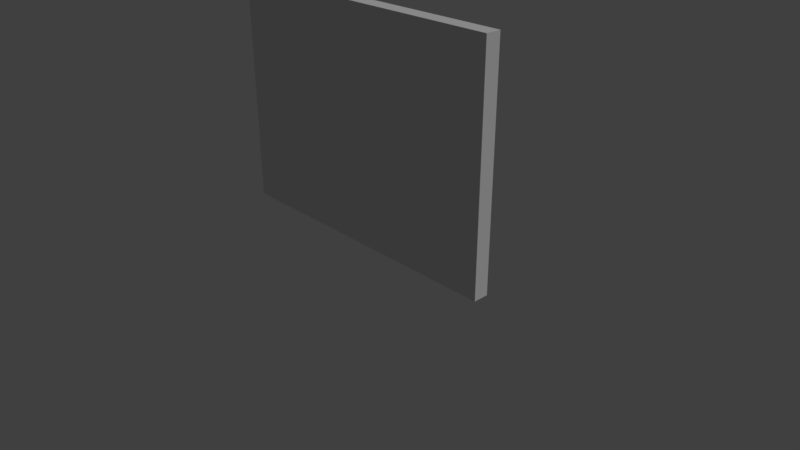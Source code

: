 # Source: SM_Wall_4X3X0.20.blend  (saved by Blender 2.79.0; exported with 4.5.12 LTS)
import bpy
from mathutils import Matrix  # noqa: F401  (used for matrix-valued properties, if any)

bpy.ops.wm.read_factory_settings(use_empty=True)
scene = bpy.context.scene
scene.name = 'Scene'

# ---- collections
col_collection_1 = bpy.data.collections.new('Collection 1'); scene.collection.children.link(col_collection_1)

# ---- world
world_world = bpy.data.worlds.new('World'); scene.world = world_world
world_world.color = (0.05088, 0.05088, 0.05088)
world_world.use_sun_shadow = False
world_world.sun_shadow_jitter_overblur = 0.0
world_world.cycles.sampling_method = 'MANUAL'

# ---- cameras
cam_camera = bpy.data.cameras.new('Camera')
cam_camera.clip_end = 100.0
cam_camera.lens = 35.0
cam_camera.sensor_width = 32.0
cam_camera.sensor_height = 18.0
cam_camera.ortho_scale = 7.314
cam_camera.dof.focus_distance = 0.0

# ---- lights
light_lamp = bpy.data.lights.new('Lamp', 'SUN')
light_lamp.transmission_factor = 0.0
light_lamp.cutoff_distance = 30.0
light_lamp.angle = 0.4121
light_lamp.energy = 1.0
light_lamp.shadow_buffer_clip_start = 1.001
light_lamp.shadow_soft_size = 0.209
light_lamp.shadow_cascade_max_distance = 1000.0

# ---- meshes
me_sm_wall_4x3x0_20 = bpy.data.meshes.new('SM_Wall_4X3X0.20')
me_sm_wall_4x3x0_20.from_pydata([(-2.0, 0.0, 0.0), (2.0, 0.0, 0.0), (-2.0, -2.384e-07, 3.0), (2.0, -2.384e-07, 3.0), (-2.0, -0.2, 3.0), (-2.0, -0.2, -1.49e-08), (2.0, -0.2, -1.49e-08), (2.0, -0.2, 3.0)], [], [(0, 2, 3, 1), (5, 6, 7, 4), (3, 2, 4, 7), (0, 1, 6, 5), (1, 3, 7, 6), (2, 0, 5, 4)])
me_sm_wall_4x3x0_20.use_remesh_preserve_volume = False
me_sm_wall_4x3x0_20.use_remesh_preserve_attributes = False
me_sm_wall_4x3x0_20.use_mirror_vertex_groups = False
me_sm_wall_4x3x0_20.update()

# ---- objects
ob_sm_wall_4x3x0_20 = bpy.data.objects.new('SM_Wall_4X3X0.20', me_sm_wall_4x3x0_20)
ob_lamp = bpy.data.objects.new('Lamp', light_lamp)
ob_camera = bpy.data.objects.new('Camera', cam_camera)

# ---- transforms, parenting, visibility, modifiers, constraints
ob_sm_wall_4x3x0_20.location = (0.0, 0.0, 0.0)
ob_sm_wall_4x3x0_20.lineart.crease_threshold = 0.0
ob_lamp.location = (0.03206, -0.002963, 6.776)
ob_lamp.rotation_euler = (0.6503, 0.05522, 1.866)
ob_lamp.lock_rotations_4d = False
ob_lamp.empty_display_type = 'ARROWS'
ob_lamp.color = (0.0, 0.0, 0.0, 0.0)
ob_lamp.lineart.crease_threshold = 0.0
ob_camera.location = (7.481, -6.508, 5.088)
ob_camera.rotation_euler = (1.109, 0.0, 0.8149)
ob_camera.lock_rotations_4d = False
ob_camera.empty_display_type = 'ARROWS'
ob_camera.color = (0.0, 0.0, 0.0, 0.0)
ob_camera.display_type = 'WIRE'
ob_camera.lineart.crease_threshold = 0.0

# ---- collection membership
col_collection_1.objects.link(ob_sm_wall_4x3x0_20)
col_collection_1.objects.link(ob_lamp)
col_collection_1.objects.link(ob_camera)

# ---- scene / render settings (as saved in the file)
scene.camera = ob_camera
scene.frame_start = 1; scene.frame_end = 250; scene.frame_set(1)
scene.render.engine = 'CYCLES'
scene.render.resolution_percentage = 50
scene.render.fps = 60
scene.render.dither_intensity = 0.0
scene.cycles.use_denoising = False
scene.cycles.samples = 256
scene.cycles.sampling_pattern = 'TABULATED_SOBOL'
scene.cycles.light_sampling_threshold = 0.0
scene.cycles.use_adaptive_sampling = False
scene.cycles.use_light_tree = False
scene.cycles.blur_glossy = 0.0
scene.cycles.sample_clamp_indirect = 0.0
scene.view_settings.view_transform = 'Standard'
bpy.context.view_layer.update()
